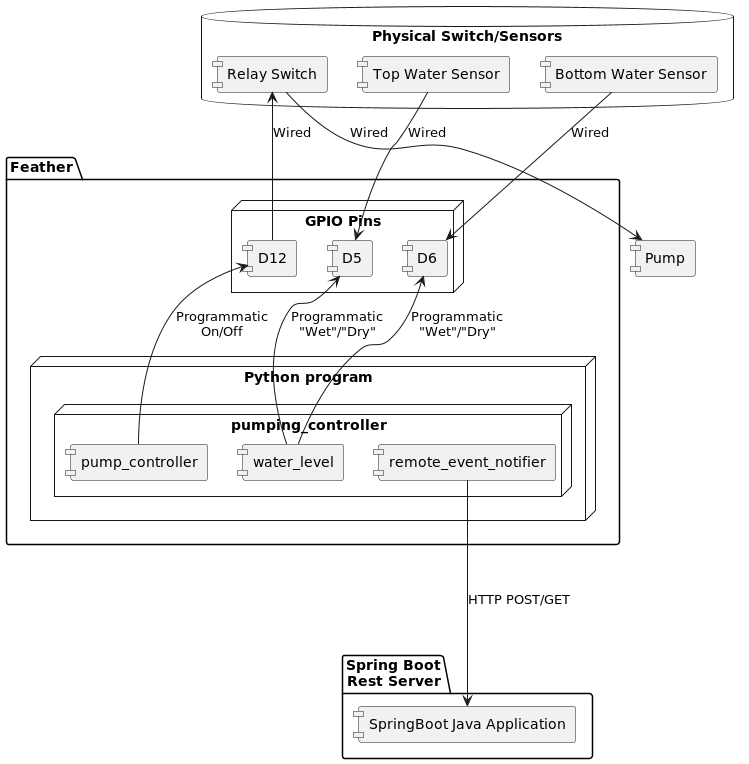

The diagram above was rendered by PlantUML. Its source (embedded in the PNG):
@startuml
'https://plantuml.com/component-diagram
skinparam componentStyle uml1

[Pump]

package "Feather" {
   node "GPIO Pins" {
    [D5]
    [D6]
    [D12]
   }
    node "Python program"{
       node "pumping_controller" {
       [remote_event_notifier]
       [pump_controller]
       [water_level]
       }
    }
  [pump_controller] -up-> [D12]:Programmatic\nOn/Off
  [water_level] -up-> [D5]:Programmatic\n"Wet"/"Dry"
  [water_level] -up-> [D6]:Programmatic\n"Wet"/"Dry"
}

package "Spring Boot\nRest Server" {
  [SpringBoot Java Application]
}


database "Physical Switch/Sensors" {
   [D12]--> [Relay Switch]:Wired
   [Relay Switch]--> [Pump]:Wired
   [Top Water Sensor] --> [D5]:Wired
   [Bottom Water Sensor]--> [D6]:Wired
}
[remote_event_notifier] --down-> [SpringBoot Java Application]:HTTP POST/GET
@enduml